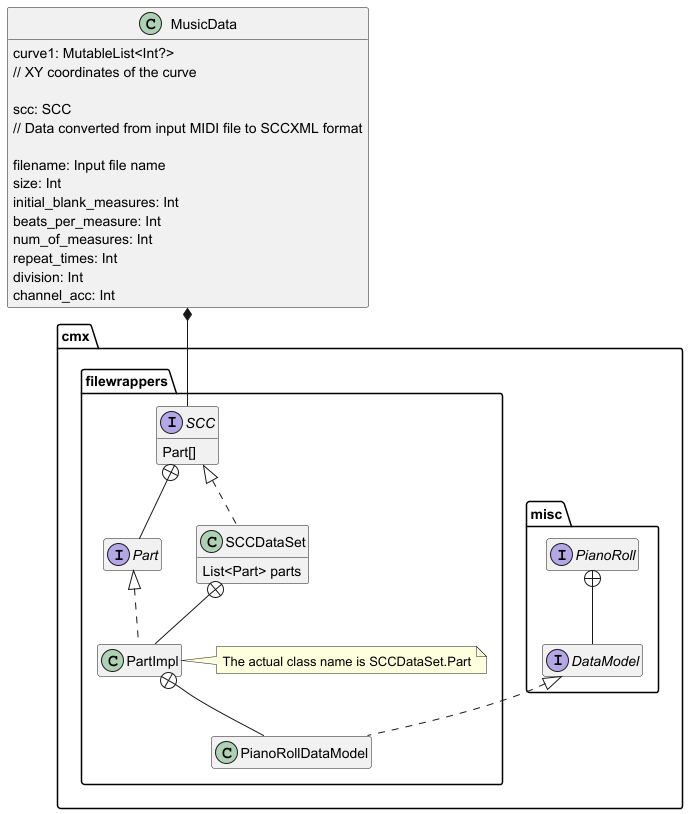

The diagram above was rendered by PlantUML. Its source (embedded in the PNG):
@startuml
'https://plantuml.com/class-diagram
hide empty members

class MusicData {
    curve1: MutableList<Int?>
    // XY coordinates of the curve

    scc: SCC
    // Data converted from input MIDI file to SCCXML format

    filename: Input file name
    size: Int
    initial_blank_measures: Int
    beats_per_measure: Int
    num_of_measures: Int
    repeat_times: Int
    division: Int
    channel_acc: Int
}

package "cmx.misc" {
    interface PianoRoll {
    }
    interface DataModel
    PianoRoll +-- DataModel
}
package "cmx.filewrappers" {
    interface SCC {
        Part[]
    }
    interface Part
    SCC +-- Part
    class SCCDataSet implements SCC {
        List<Part> parts
    }
    class PartImpl implements Part
    SCCDataSet +-- PartImpl
    note right of PartImpl
        The actual class name is SCCDataSet.Part
    end note
    class PianoRollDataModel implements cmx.misc.DataModel
    PartImpl +-- PianoRollDataModel
}

MusicData *-- SCC

@enduml